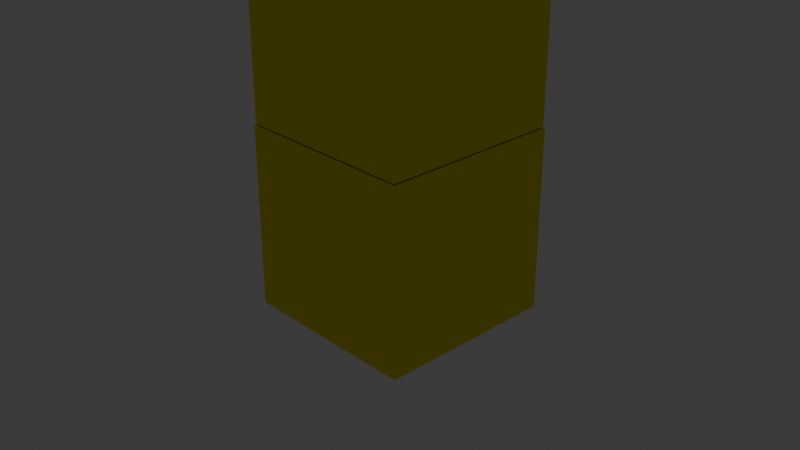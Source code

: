# Source: tower.blend  (saved by Blender 4.5.87; exported with 4.5.12 LTS)
import bpy
from mathutils import Matrix  # noqa: F401  (used for matrix-valued properties, if any)

bpy.ops.wm.read_factory_settings(use_empty=True)
scene = bpy.context.scene
scene.name = 'Scene'

# ---- collections
col_collection = bpy.data.collections.new('Collection'); scene.collection.children.link(col_collection)

# ---- materials (node trees are filled in below, after node groups)
mat_material = bpy.data.materials.new('Material')
mat_material.alpha_threshold = 0.0
mat_material.roughness = 0.5
mat_material.line_color = (0.0, 0.0, 0.0, 1.0)

# ---- node groups
ng_smooth_by_angle = bpy.data.node_groups.new('Smooth by Angle', 'GeometryNodeTree')
_s = ng_smooth_by_angle.interface.new_socket(name='Mesh', in_out='OUTPUT', socket_type='NodeSocketGeometry')
_s = ng_smooth_by_angle.interface.new_socket(name='Mesh', in_out='INPUT', socket_type='NodeSocketGeometry')
_s = ng_smooth_by_angle.interface.new_socket(name='Angle', in_out='INPUT', socket_type='NodeSocketFloat')
_s.subtype = 'ANGLE'
_s.default_value = 0.5236
_s.min_value = 0.0
_s.max_value = 3.142
_s.description = 'Maximum face angle for smooth edges'
_s = ng_smooth_by_angle.interface.new_socket(name='Ignore Sharpness', in_out='INPUT', socket_type='NodeSocketBool')
_s.force_non_field = True
ng_smooth_by_angle.description = 'Set the sharpness of mesh edges based on the angle between the neighboring faces'
ng_smooth_by_angle.is_modifier = True
_N = ng_smooth_by_angle.nodes; _L = ng_smooth_by_angle.links
n0 = _N.new('GeometryNodeSetShadeSmooth'); n0.name = 'Set Shade Smooth'; n0.location = (120, -80)
n0.domain = 'EDGE'
n1 = _N.new('GeometryNodeSetShadeSmooth'); n1.name = 'Set Shade Smooth.001'; n1.location = (300, -80)
n2 = _N.new('NodeGroupOutput'); n2.name = 'Group Output'; n2.location = (480, -80)
n3 = _N.new('GeometryNodeInputMeshEdgeAngle'); n3.name = 'Edge Angle'; n3.location = (-440, -240)
n4 = _N.new('NodeGroupInput'); n4.name = 'Group Input'; n4.location = (-80, -80)
n5 = _N.new('GeometryNodeInputEdgeSmooth'); n5.name = 'Is Edge Smooth'; n5.location = (-260, -120)
n6 = _N.new('GeometryNodeInputShadeSmooth'); n6.name = 'Is Shade Smooth'; n6.location = (-440, -397)
n7 = _N.new('FunctionNodeCompare'); n7.name = 'Compare'; n7.location = (-260, -260)
n7.operation = 'LESS_EQUAL'
n7.inputs[6].default_value = (0.0, 0.0, 0.0, 0.0)
n7.inputs[7].default_value = (0.0, 0.0, 0.0, 0.0)
n8 = _N.new('FunctionNodeBooleanMath'); n8.name = 'Boolean Math.001'; n8.location = (-80, -260)
n9 = _N.new('NodeGroupInput'); n9.name = 'Group Input.001'; n9.location = (-440, -329)
n10 = _N.new('NodeGroupInput'); n10.name = 'Group Input.002'; n10.location = (-259, -189)
n11 = _N.new('FunctionNodeBooleanMath'); n11.name = 'Boolean Math'; n11.location = (-80, -149)
n11.operation = 'OR'
n12 = _N.new('FunctionNodeBooleanMath'); n12.name = 'Boolean Math.002'; n12.location = (-260, -380)
n12.operation = 'OR'
n13 = _N.new('NodeGroupInput'); n13.name = 'Group Input.003'; n13.location = (-440, -460)
_L.new(n3.outputs[0], n7.inputs[0])
_L.new(n1.outputs[0], n2.inputs[0])
_L.new(n9.outputs[1], n7.inputs[1])
_L.new(n7.outputs[0], n8.inputs[0])
_L.new(n4.outputs[0], n0.inputs[0])
_L.new(n0.outputs[0], n1.inputs[0])
_L.new(n8.outputs[0], n0.inputs[2])
_L.new(n10.outputs[2], n11.inputs[1])
_L.new(n5.outputs[0], n11.inputs[0])
_L.new(n11.outputs[0], n0.inputs[1])
_L.new(n13.outputs[2], n12.inputs[1])
_L.new(n6.outputs[0], n12.inputs[0])
_L.new(n12.outputs[0], n8.inputs[1])
n2.is_active_output = True

# ---- material node trees
mat_material.use_nodes = True; mat_material.node_tree.nodes.clear()
_N = mat_material.node_tree.nodes; _L = mat_material.node_tree.links
n0 = _N.new('ShaderNodeOutputMaterial'); n0.name = 'Material Output'; n0.location = (200, 100)
n1 = _N.new('ShaderNodeBsdfToon'); n1.name = 'Toon BSDF'; n1.location = (-200, 100)
n1.inputs[0].default_value = (0.8988, 0.8081, 0.02543, 1.0)
_L.new(n1.outputs[0], n0.inputs[0])
n0.is_active_output = True

# ---- world
world_world = bpy.data.worlds.new('World'); scene.world = world_world
world_world.use_nodes = True; world_world.node_tree.nodes.clear()
_N = world_world.node_tree.nodes; _L = world_world.node_tree.links
n0 = _N.new('ShaderNodeOutputWorld'); n0.name = 'World Output'; n0.location = (200, 100)
n1 = _N.new('ShaderNodeBackground'); n1.name = 'Background'; n1.location = (-200, 100)
n1.inputs[0].default_value = (0.05088, 0.05088, 0.05088, 1.0)
_L.new(n1.outputs[0], n0.inputs[0])
n0.is_active_output = True
world_world.color = (0.05088, 0.05088, 0.05088)
world_world.sun_shadow_jitter_overblur = 0.0

# ---- cameras
cam_camera = bpy.data.cameras.new('Camera')
cam_camera.clip_end = 100.0
cam_camera.ortho_scale = 7.314

# ---- meshes
me_cube = bpy.data.meshes.new('Cube')
me_cube.from_pydata([(0.5, 0.5, 1.0), (0.5, 0.5, -1.0), (0.5, -0.5, 1.0), (0.5, -0.5, -1.0), (-0.5, 0.5, 1.0), (-0.5, 0.5, -1.0), (-0.5, -0.5, 1.0), (-0.5, -0.5, -1.0), (-0.494, -0.494, 1.012), (-0.494, -0.494, 2.988), (-0.494, 0.494, 1.012), (-0.494, 0.494, 2.988), (0.494, -0.494, 1.012), (0.494, -0.494, 2.988), (0.494, 0.494, 1.012), (0.494, 0.494, 2.988), (-0.08902, 0.4753, 3.01), (0.08902, 0.4753, 3.01), (0.2732, 0.3991, 3.01), (0.3991, 0.2732, 3.01), (0.4753, 0.08902, 3.01), (0.4753, -0.08902, 3.01), (0.3991, -0.2732, 3.01), (0.2732, -0.3991, 3.01), (0.08902, -0.4753, 3.01), (-0.08902, -0.4753, 3.01), (-0.2732, -0.3991, 3.01), (-0.3991, -0.2732, 3.01), (-0.4753, -0.08902, 3.01), (-0.4753, 0.08902, 3.01), (-0.3991, 0.2732, 3.01), (-0.2732, 0.3991, 3.01), (-0.08902, 0.2149, 4.052), (-0.2149, 0.08902, 4.052), (-0.2149, -0.08902, 4.052), (-0.08902, -0.2149, 4.052), (0.08902, -0.2149, 4.052), (0.2149, -0.08902, 4.052), (0.2149, 0.08902, 4.052), (0.08902, 0.2149, 4.052)], [], [(0, 4, 6, 2), (3, 2, 6, 7), (7, 6, 4, 5), (5, 1, 3, 7), (1, 0, 2, 3), (5, 4, 0, 1), (8, 9, 11, 10), (10, 11, 15, 14), (14, 15, 13, 12), (12, 13, 9, 8), (10, 14, 12, 8), (15, 11, 9, 13), (32, 33, 34, 35, 36, 37, 38, 39), (16, 32, 39, 17), (38, 19, 18, 39), (37, 21, 20, 38), (36, 23, 22, 37), (35, 25, 24, 36), (34, 27, 26, 35), (33, 29, 28, 34), (32, 31, 30, 33), (17, 39, 18), (31, 32, 16), (19, 38, 20), (21, 37, 22), (23, 36, 24), (25, 35, 26), (27, 34, 28), (29, 33, 30)])
me_cube.polygons.foreach_set('use_smooth', [True] * 29)
_uv = me_cube.uv_layers.new(name='UVMap')
_uv.uv.foreach_set('vector', [0.625, 0.5, 0.875, 0.5, 0.875, 0.75, 0.625, 0.75, 0.375, 0.75, 0.625, 0.75, 0.625, 1.0, 0.375, 1.0, 0.375, 0.0, 0.625, 0.0, 0.625, 0.25, 0.375, 0.25, 0.125, 0.5, 0.375, 0.5, 0.375, 0.75, 0.125, 0.75, 0.375, 0.5, 0.625, 0.5, 0.625, 0.75, 0.375, 0.75, 0.375, 0.25, 0.625, 0.25, 0.625, 0.5, 0.375, 0.5, 0.375, 0.0, 0.625, 0.0, 0.625, 0.25, 0.375, 0.25, 0.375, 0.25, 0.625, 0.25, 0.625, 0.5, 0.375, 0.5, 0.375, 0.5, 0.625, 0.5, 0.625, 0.75, 0.375, 0.75, 0.375, 0.75, 0.625, 0.75, 0.625, 1.0, 0.375, 1.0, 0.125, 0.5, 0.375, 0.5, 0.375, 0.75, 0.125, 0.75, 0.625, 0.5, 0.875, 0.5, 0.875, 0.75, 0.625, 0.75, 0.4131, 0.7098, 0.2902, 0.5869, 0.2902, 0.4131, 0.4131, 0.2902, 0.5869, 0.2902, 0.7098, 0.4131, 0.7098, 0.5869, 0.5869, 0.7098, 0.4131, 0.964, 0.4131, 0.7098, 0.5869, 0.7098, 0.5869, 0.964, 0.7098, 0.5869, 0.8895, 0.7667, 0.7667, 0.8895, 0.5869, 0.7098, 0.7098, 0.4131, 0.964, 0.4131, 0.964, 0.5869, 0.7098, 0.5869, 0.5869, 0.2902, 0.7667, 0.1105, 0.8895, 0.2333, 0.7098, 0.4131, 0.4131, 0.2902, 0.4131, 0.03599, 0.5869, 0.03599, 0.5869, 0.2902, 0.2902, 0.4131, 0.1105, 0.2333, 0.2333, 0.1105, 0.4131, 0.2902, 0.2902, 0.5869, 0.03599, 0.5869, 0.03599, 0.4131, 0.2902, 0.4131, 0.4131, 0.7098, 0.2333, 0.8895, 0.1105, 0.7667, 0.2902, 0.5869, 0.5869, 0.964, 0.5869, 0.7098, 0.7667, 0.8895, 0.2333, 0.8895, 0.4131, 0.7098, 0.4131, 0.964, 0.8895, 0.7667, 0.7098, 0.5869, 0.964, 0.5869, 0.964, 0.4131, 0.7098, 0.4131, 0.8895, 0.2333, 0.7667, 0.1105, 0.5869, 0.2902, 0.5869, 0.03599, 0.4131, 0.03599, 0.4131, 0.2902, 0.2333, 0.1105, 0.1105, 0.2333, 0.2902, 0.4131, 0.03599, 0.4131, 0.03599, 0.5869, 0.2902, 0.5869, 0.1105, 0.7667])
me_cube.materials.append(mat_material)
me_cube.use_mirror_vertex_groups = False
me_cube.update()

# ---- objects
ob_cube = bpy.data.objects.new('Cube', me_cube)
ob_camera = bpy.data.objects.new('Camera', cam_camera)

# ---- transforms, parenting, visibility, modifiers, constraints
ob_cube.location = (0.0, 0.0, 0.0)
ob_cube.scale = (2.0, 2.0, 1.0)
ob_cube.lock_rotations_4d = False
ob_cube.empty_display_type = 'ARROWS'
ob_cube.lineart.crease_threshold = 0.0
_m = ob_cube.modifiers.new('Smooth by Angle', 'NODES')
_m.node_group = ng_smooth_by_angle
_m.use_pin_to_last = True
_m.show_group_selector = False
ob_camera.location = (7.359, -6.926, 4.958)
ob_camera.rotation_euler = (1.109, 0.0, 0.8149)
ob_camera.lock_rotations_4d = False
ob_camera.empty_display_type = 'ARROWS'
ob_camera.color = (0.0, 0.0, 0.0, 0.0)
ob_camera.display_type = 'WIRE'
ob_camera.lineart.crease_threshold = 0.0

# ---- collection membership
col_collection.objects.link(ob_cube)
col_collection.objects.link(ob_camera)

# ---- scene / render settings (as saved in the file)
scene.camera = ob_camera
scene.frame_start = 1; scene.frame_end = 250; scene.frame_set(1)
scene.render.engine = 'BLENDER_EEVEE_NEXT'
bpy.context.view_layer.update()

# ---- added for rendering (the .blend has no usable light): sun
light_auto_sun = bpy.data.lights.new('AutoSun', 'SUN')
light_auto_sun.energy = 3.0
light_auto_sun.angle = 0.0523599
ob_auto_sun = bpy.data.objects.new('AutoSun', light_auto_sun)
scene.collection.objects.link(ob_auto_sun)
ob_auto_sun.rotation_euler = (0.872665, 0.174533, 0.523599)
bpy.context.view_layer.update()
